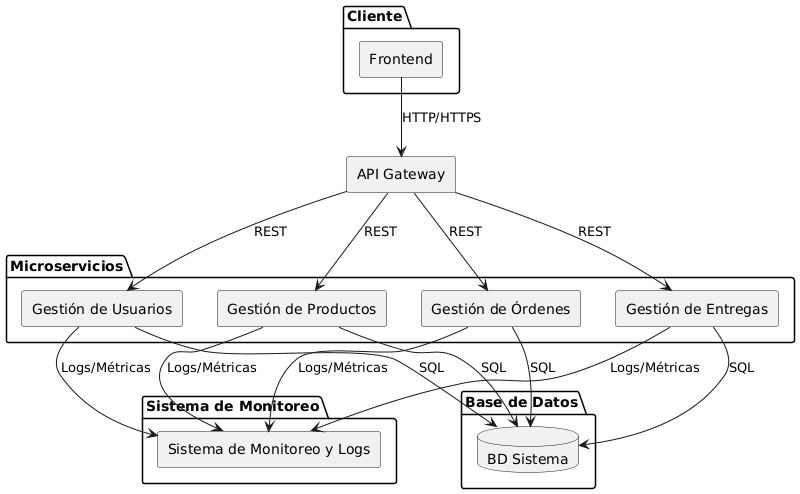

The diagram above was rendered by PlantUML. Its source (embedded in the PNG):
@startuml
skinparam componentStyle rectangle

package "Cliente" {
    [Frontend] 
}

[API Gateway]

package "Sistema de Monitoreo" {
    [Sistema de Monitoreo y Logs]
}

package "Base de Datos" {
    database "BD Sistema" as BD_General
}

package "Microservicios" {
    [Gestión de Usuarios]
    [Gestión de Productos]
    [Gestión de Órdenes]
    [Gestión de Entregas]
}

[Frontend] --> [API Gateway] : HTTP/HTTPS

[API Gateway] --> [Gestión de Usuarios] : REST
[API Gateway] --> [Gestión de Productos] : REST
[API Gateway] --> [Gestión de Órdenes] : REST
[API Gateway] --> [Gestión de Entregas] : REST

[Gestión de Usuarios] --> BD_General : SQL
[Gestión de Productos] --> BD_General : SQL
[Gestión de Órdenes] --> BD_General : SQL
[Gestión de Entregas] --> BD_General : SQL

[Gestión de Órdenes] --> [Sistema de Monitoreo y Logs] : Logs/Métricas
[Gestión de Entregas] --> [Sistema de Monitoreo y Logs] : Logs/Métricas
[Gestión de Productos] -->  [Sistema de Monitoreo y Logs] : Logs/Métricas
[Gestión de Usuarios]  -->[Sistema de Monitoreo y Logs] : Logs/Métricas
@enduml